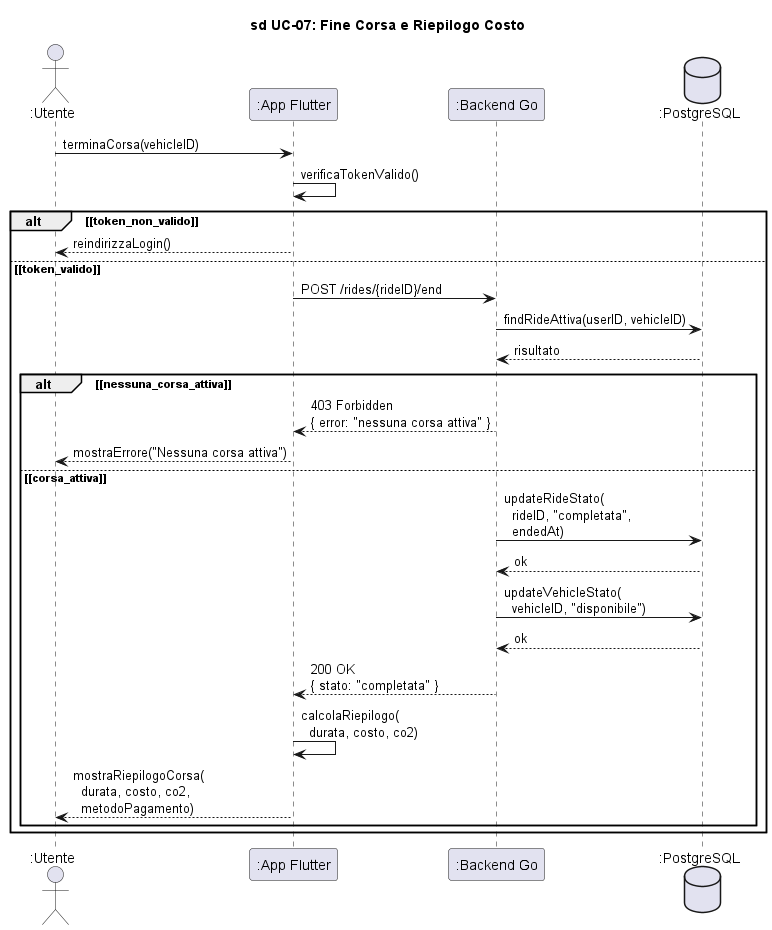

The diagram above was rendered by PlantUML. Its source (embedded in the PNG):
@startuml sd_UC07_FineCorsa

title sd UC-07: Fine Corsa e Riepilogo Costo

skinparam hyperlinkColor black
skinparam hyperlinkUnderline false

actor ":Utente" as Utente
participant ":App Flutter" as App
participant ":Backend Go" as Backend
database ":PostgreSQL" as DB

Utente -> App : terminaCorsa(vehicleID)

App -> App : verificaTokenValido()

alt ~[token_non_valido~]
    App --> Utente : reindirizzaLogin()
else ~[token_valido~]

    App -> Backend : POST /rides/{rideID}/end

    Backend -> DB : findRideAttiva(userID, vehicleID)
    DB --> Backend : risultato

    alt ~[nessuna_corsa_attiva~]
        Backend --> App : 403 Forbidden\n{ error: "nessuna corsa attiva" }
        App --> Utente : mostraErrore("Nessuna corsa attiva")
    else ~[corsa_attiva~]

        ' Il backend si limita a chiudere la corsa e liberare il mezzo:
        ' non calcola costo/CO2 e non effettua alcun addebito.
        Backend -> DB : updateRideStato(\n  rideID, "completata",\n  endedAt)
        DB --> Backend : ok

        Backend -> DB : updateVehicleStato(\n  vehicleID, "disponibile")
        DB --> Backend : ok

        Backend --> App : 200 OK\n{ stato: "completata" }

        ' Durata, costo e CO2 sono calcolati lato App (la corsa non e
        ' tracciata via GPS): durata e costo congelati dal timer attivo,
        ' CO2 stimata dalla durata.
        App -> App : calcolaRiepilogo(\n  durata, costo, co2)

        App --> Utente : mostraRiepilogoCorsa(\n  durata, costo, co2,\n  metodoPagamento)
    end

end

@enduml